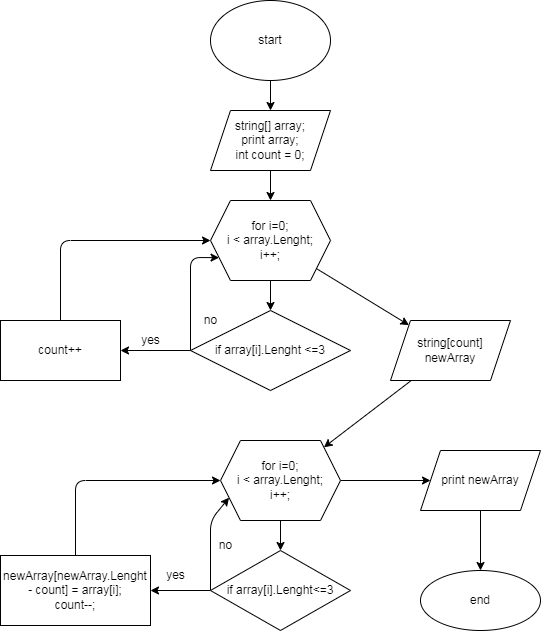

The diagram above was exported from draw.io. Its source (the exported page's mxGraphModel, read from the mxfile embedded in the PNG):
<mxGraphModel dx="596" dy="521" grid="1" gridSize="10" guides="1" tooltips="1" connect="1" arrows="1" fold="1" page="1" pageScale="1" pageWidth="827" pageHeight="1169" math="0" shadow="0">
  <root>
    <mxCell id="0" />
    <mxCell id="1" parent="0" />
    <mxCell id="4" value="" style="edgeStyle=none;html=1;" edge="1" parent="1" source="2" target="3">
      <mxGeometry relative="1" as="geometry" />
    </mxCell>
    <mxCell id="2" value="start" style="ellipse;whiteSpace=wrap;html=1;" vertex="1" parent="1">
      <mxGeometry x="240" y="10" width="120" height="80" as="geometry" />
    </mxCell>
    <mxCell id="6" value="" style="edgeStyle=none;html=1;" edge="1" parent="1" source="3" target="5">
      <mxGeometry relative="1" as="geometry" />
    </mxCell>
    <mxCell id="3" value="string[] array;&lt;br&gt;print array;&lt;br&gt;int count = 0;" style="shape=parallelogram;perimeter=parallelogramPerimeter;whiteSpace=wrap;html=1;fixedSize=1;" vertex="1" parent="1">
      <mxGeometry x="240" y="120" width="120" height="60" as="geometry" />
    </mxCell>
    <mxCell id="8" value="" style="edgeStyle=none;html=1;" edge="1" parent="1" source="5" target="7">
      <mxGeometry relative="1" as="geometry" />
    </mxCell>
    <mxCell id="16" value="" style="edgeStyle=none;html=1;" edge="1" parent="1" source="5" target="15">
      <mxGeometry relative="1" as="geometry" />
    </mxCell>
    <mxCell id="5" value="for i=0;&lt;br&gt;i &amp;lt; array.Lenght;&lt;br&gt;i++;" style="shape=hexagon;perimeter=hexagonPerimeter2;whiteSpace=wrap;html=1;fixedSize=1;" vertex="1" parent="1">
      <mxGeometry x="240" y="210" width="120" height="80" as="geometry" />
    </mxCell>
    <mxCell id="10" value="" style="edgeStyle=none;html=1;" edge="1" parent="1" source="7" target="9">
      <mxGeometry relative="1" as="geometry" />
    </mxCell>
    <mxCell id="12" style="edgeStyle=none;html=1;exitX=0;exitY=0.5;exitDx=0;exitDy=0;entryX=0;entryY=0.75;entryDx=0;entryDy=0;" edge="1" parent="1" source="7" target="5">
      <mxGeometry relative="1" as="geometry">
        <mxPoint x="220" y="260" as="targetPoint" />
        <Array as="points">
          <mxPoint x="220" y="267" />
        </Array>
      </mxGeometry>
    </mxCell>
    <mxCell id="7" value="if array[i].Lenght &amp;lt;=3" style="rhombus;whiteSpace=wrap;html=1;" vertex="1" parent="1">
      <mxGeometry x="220" y="320" width="160" height="80" as="geometry" />
    </mxCell>
    <mxCell id="11" style="edgeStyle=none;html=1;entryX=0;entryY=0.5;entryDx=0;entryDy=0;" edge="1" parent="1" source="9" target="5">
      <mxGeometry relative="1" as="geometry">
        <mxPoint x="90" y="230" as="targetPoint" />
        <Array as="points">
          <mxPoint x="90" y="250" />
        </Array>
      </mxGeometry>
    </mxCell>
    <mxCell id="9" value="count++" style="whiteSpace=wrap;html=1;" vertex="1" parent="1">
      <mxGeometry x="30" y="330" width="120" height="60" as="geometry" />
    </mxCell>
    <mxCell id="13" value="yes" style="text;html=1;align=center;verticalAlign=middle;resizable=0;points=[];autosize=1;strokeColor=none;fillColor=none;" vertex="1" parent="1">
      <mxGeometry x="165" y="340" width="30" height="20" as="geometry" />
    </mxCell>
    <mxCell id="14" value="no" style="text;html=1;align=center;verticalAlign=middle;resizable=0;points=[];autosize=1;strokeColor=none;fillColor=none;" vertex="1" parent="1">
      <mxGeometry x="225" y="320" width="30" height="20" as="geometry" />
    </mxCell>
    <mxCell id="18" value="" style="edgeStyle=none;html=1;" edge="1" parent="1" source="15" target="17">
      <mxGeometry relative="1" as="geometry" />
    </mxCell>
    <mxCell id="15" value="string[count] newArray" style="shape=parallelogram;perimeter=parallelogramPerimeter;whiteSpace=wrap;html=1;fixedSize=1;" vertex="1" parent="1">
      <mxGeometry x="420" y="330" width="120" height="60" as="geometry" />
    </mxCell>
    <mxCell id="20" value="" style="edgeStyle=none;html=1;" edge="1" parent="1" source="17" target="19">
      <mxGeometry relative="1" as="geometry" />
    </mxCell>
    <mxCell id="31" value="" style="edgeStyle=none;html=1;" edge="1" parent="1" source="17" target="30">
      <mxGeometry relative="1" as="geometry" />
    </mxCell>
    <mxCell id="17" value="for i=0;&lt;br&gt;i &amp;lt; array.Lenght;&lt;br&gt;i++;" style="shape=hexagon;perimeter=hexagonPerimeter2;whiteSpace=wrap;html=1;fixedSize=1;" vertex="1" parent="1">
      <mxGeometry x="250" y="450" width="120" height="80" as="geometry" />
    </mxCell>
    <mxCell id="27" value="" style="edgeStyle=none;html=1;" edge="1" parent="1" source="19" target="21">
      <mxGeometry relative="1" as="geometry" />
    </mxCell>
    <mxCell id="29" style="edgeStyle=none;html=1;exitX=0;exitY=0.5;exitDx=0;exitDy=0;entryX=0;entryY=0.75;entryDx=0;entryDy=0;" edge="1" parent="1" source="19" target="17">
      <mxGeometry relative="1" as="geometry">
        <mxPoint x="240" y="510" as="targetPoint" />
        <Array as="points">
          <mxPoint x="240" y="530" />
        </Array>
      </mxGeometry>
    </mxCell>
    <mxCell id="19" value="if array[i].Lenght&amp;lt;=3" style="rhombus;whiteSpace=wrap;html=1;" vertex="1" parent="1">
      <mxGeometry x="240" y="560" width="140" height="80" as="geometry" />
    </mxCell>
    <mxCell id="28" style="edgeStyle=none;html=1;entryX=0;entryY=0.5;entryDx=0;entryDy=0;" edge="1" parent="1" source="21" target="17">
      <mxGeometry relative="1" as="geometry">
        <Array as="points">
          <mxPoint x="105" y="490" />
        </Array>
      </mxGeometry>
    </mxCell>
    <mxCell id="21" value="newArray[newArray.Lenght - count] = array[i];&lt;br&gt;count--;" style="whiteSpace=wrap;html=1;" vertex="1" parent="1">
      <mxGeometry x="30" y="565" width="150" height="70" as="geometry" />
    </mxCell>
    <mxCell id="24" value="yes" style="text;html=1;align=center;verticalAlign=middle;resizable=0;points=[];autosize=1;strokeColor=none;fillColor=none;" vertex="1" parent="1">
      <mxGeometry x="190" y="575" width="30" height="20" as="geometry" />
    </mxCell>
    <mxCell id="26" value="no" style="text;html=1;align=center;verticalAlign=middle;resizable=0;points=[];autosize=1;strokeColor=none;fillColor=none;" vertex="1" parent="1">
      <mxGeometry x="240" y="545" width="30" height="20" as="geometry" />
    </mxCell>
    <mxCell id="33" value="" style="edgeStyle=none;html=1;" edge="1" parent="1" source="30" target="32">
      <mxGeometry relative="1" as="geometry" />
    </mxCell>
    <mxCell id="30" value="print newArray" style="shape=parallelogram;perimeter=parallelogramPerimeter;whiteSpace=wrap;html=1;fixedSize=1;" vertex="1" parent="1">
      <mxGeometry x="450" y="460" width="120" height="60" as="geometry" />
    </mxCell>
    <mxCell id="32" value="end" style="ellipse;whiteSpace=wrap;html=1;" vertex="1" parent="1">
      <mxGeometry x="450" y="580" width="120" height="60" as="geometry" />
    </mxCell>
  </root>
</mxGraphModel>